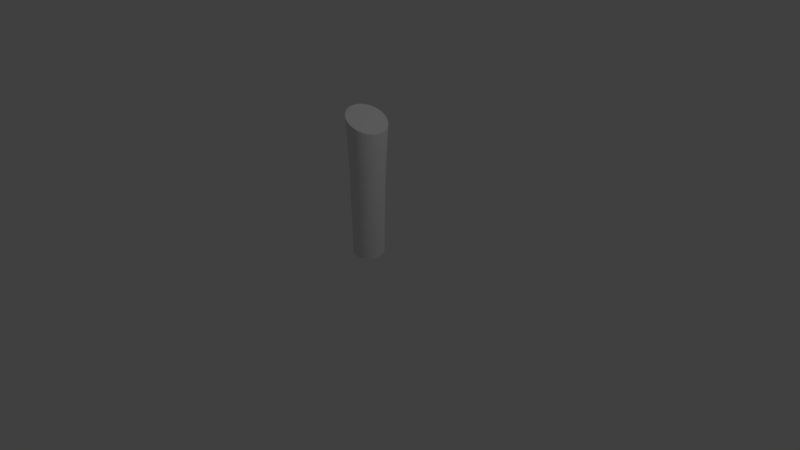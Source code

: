 # Source: Pole.blend  (saved by Blender 2.79.0; exported with 4.5.12 LTS)
import bpy
from mathutils import Matrix  # noqa: F401  (used for matrix-valued properties, if any)

bpy.ops.wm.read_factory_settings(use_empty=True)
scene = bpy.context.scene
scene.name = 'Scene'

# ---- collections
col_collection_1 = bpy.data.collections.new('Collection 1'); scene.collection.children.link(col_collection_1)

# ---- world
world_world = bpy.data.worlds.new('World'); scene.world = world_world
world_world.color = (0.05088, 0.05088, 0.05088)
world_world.use_sun_shadow = False
world_world.sun_shadow_jitter_overblur = 0.0
world_world.cycles.sampling_method = 'MANUAL'

# ---- cameras
cam_camera = bpy.data.cameras.new('Camera')
cam_camera.clip_end = 100.0
cam_camera.lens = 35.0
cam_camera.sensor_width = 32.0
cam_camera.sensor_height = 18.0
cam_camera.ortho_scale = 7.314
cam_camera.dof.focus_distance = 0.0
cam_camera.dof.aperture_fstop = 128.0

# ---- lights
light_lamp = bpy.data.lights.new('Lamp', 'POINT')
light_lamp.transmission_factor = 0.0
light_lamp.cutoff_distance = 30.0
light_lamp.energy = 100.0
light_lamp.shadow_buffer_clip_start = 1.001
light_lamp.shadow_soft_size = 0.1
light_lamp.shadow_maximum_resolution = 0.006
light_lamp.use_absolute_resolution = True

# ---- meshes
me_cylinder = bpy.data.meshes.new('Cylinder')
me_cylinder.from_pydata([(0.0, 1.0, -1.15), (1.763e-06, 1.564, 0.8501), (0.1951, 0.9808, -1.15), (0.2457, 1.534, 0.8231), (0.3827, 0.9239, -1.15), (0.4819, 1.445, 0.7971), (0.5556, 0.8315, -1.15), (0.6996, 1.301, 0.7732), (0.7071, 0.7071, -1.15), (0.8904, 1.106, 0.7523), (0.8315, 0.5556, -1.15), (1.047, 0.869, 0.7351), (0.9239, 0.3827, -1.15), (1.163, 0.5986, 0.7223), (0.9808, 0.1951, -1.15), (1.235, 0.3052, 0.7144), (1.0, 7.55e-08, -1.15), (1.259, 6.953e-08, 0.7118), (0.9808, -0.1951, -1.15), (1.235, -0.3052, 0.7144), (0.9239, -0.3827, -1.15), (1.163, -0.5986, 0.7223), (0.8315, -0.5556, -1.15), (1.047, -0.869, 0.7351), (0.7071, -0.7071, -1.15), (0.8904, -1.106, 0.7523), (0.5556, -0.8315, -1.15), (0.6996, -1.301, 0.7732), (0.3827, -0.9239, -1.15), (0.4819, -1.445, 0.7971), (0.1951, -0.9808, -1.15), (0.2457, -1.534, 0.8231), (-3.258e-07, -1.0, -1.15), (1.606e-06, -1.564, 0.8501), (-0.1951, -0.9808, -1.15), (-0.2457, -1.534, 0.877), (-0.3827, -0.9239, -1.15), (-0.4819, -1.445, 0.903), (-0.5556, -0.8315, -1.15), (-0.6996, -1.301, 0.9269), (-0.7071, -0.7071, -1.15), (-0.8904, -1.106, 0.9478), (-0.8315, -0.5556, -1.15), (-1.047, -0.869, 0.965), (-0.9239, -0.3827, -1.15), (-1.163, -0.5986, 0.9778), (-0.9808, -0.1951, -1.15), (-1.235, -0.3052, 0.9857), (-1.0, 9.656e-07, -1.15), (-1.259, 1.216e-06, 0.9883), (-0.9808, 0.1951, -1.15), (-1.235, 0.3052, 0.9857), (-0.9239, 0.3827, -1.15), (-1.163, 0.5986, 0.9778), (-0.8315, 0.5556, -1.15), (-1.047, 0.869, 0.965), (-0.7071, 0.7071, -1.15), (-0.8904, 1.106, 0.9478), (-0.5556, 0.8315, -1.15), (-0.6996, 1.301, 0.9269), (-0.3827, 0.9239, -1.15), (-0.4819, 1.445, 0.903), (-0.1951, 0.9808, -1.15), (-0.2456, 1.534, 0.877), (0.09755, 0.9904, -1.15), (0.1228, 1.549, 0.8366), (0.0, 1.0, 0.6368), (0.1951, 0.9808, 0.6368), (0.2889, 0.9523, -1.15), (0.3638, 1.49, 0.8101), (0.3827, 0.9239, 0.6368), (0.4691, 0.8777, -1.15), (0.5907, 1.373, 0.7852), (0.5556, 0.8315, 0.6368), (0.6313, 0.7693, -1.15), (0.795, 1.203, 0.7627), (0.7071, 0.7071, 0.6368), (0.7693, 0.6313, -1.15), (0.9687, 0.9875, 0.7437), (0.8315, 0.5556, 0.6368), (0.8777, 0.4691, -1.15), (1.105, 0.7338, 0.7287), (0.9239, 0.3827, 0.6368), (0.9523, 0.2889, -1.15), (1.199, 0.4519, 0.7184), (0.9808, 0.1951, 0.6368), (0.9904, 0.09755, -1.15), (1.247, 0.1526, 0.7131), (1.0, 7.55e-08, 0.6368), (0.9904, -0.09755, -1.15), (1.247, -0.1526, 0.7131), (0.9808, -0.1951, 0.6368), (0.9523, -0.2889, -1.15), (1.199, -0.4519, 0.7184), (0.9239, -0.3827, 0.6368), (0.8777, -0.4691, -1.15), (1.105, -0.7338, 0.7287), (0.8315, -0.5556, 0.6368), (0.7693, -0.6313, -1.15), (0.9687, -0.9875, 0.7437), (0.7071, -0.7071, 0.6368), (0.6313, -0.7693, -1.15), (0.795, -1.203, 0.7627), (0.5556, -0.8315, 0.6368), (0.4691, -0.8777, -1.15), (0.5907, -1.373, 0.7852), (0.3827, -0.9239, 0.6368), (0.2889, -0.9523, -1.15), (0.3638, -1.49, 0.8101), (0.1951, -0.9808, 0.6368), (0.09754, -0.9904, -1.15), (0.1228, -1.549, 0.8366), (-3.258e-07, -1.0, 0.6368), (-0.09755, -0.9904, -1.15), (-0.1228, -1.549, 0.8635), (-0.1951, -0.9808, 0.6368), (-0.2889, -0.9523, -1.15), (-0.3638, -1.49, 0.89), (-0.3827, -0.9239, 0.6368), (-0.4691, -0.8777, -1.15), (-0.5907, -1.373, 0.9149), (-0.5556, -0.8315, 0.6368), (-0.6313, -0.7693, -1.15), (-0.795, -1.203, 0.9374), (-0.7071, -0.7071, 0.6368), (-0.7693, -0.6313, -1.15), (-0.9687, -0.9875, 0.9564), (-0.8315, -0.5556, 0.6368), (-0.8777, -0.4691, -1.15), (-1.105, -0.7338, 0.9714), (-0.9239, -0.3827, 0.6368), (-0.9523, -0.2889, -1.15), (-1.199, -0.4519, 0.9818), (-0.9808, -0.1951, 0.6368), (-0.9904, -0.09754, -1.15), (-1.247, -0.1526, 0.987), (-1.0, 9.656e-07, 0.6368), (-0.9904, 0.09755, -1.15), (-1.247, 0.1526, 0.987), (-0.9808, 0.1951, 0.6368), (-0.9523, 0.2889, -1.15), (-1.199, 0.4519, 0.9818), (-0.9239, 0.3827, 0.6368), (-0.8777, 0.4691, -1.15), (-1.105, 0.7338, 0.9714), (-0.8315, 0.5556, 0.6368), (-0.7693, 0.6313, -1.15), (-0.9687, 0.9875, 0.9564), (-0.7071, 0.7071, 0.6368), (-0.6313, 0.7693, -1.15), (-0.795, 1.203, 0.9374), (-0.5556, 0.8315, 0.6368), (-0.4691, 0.8777, -1.15), (-0.5907, 1.373, 0.9149), (-0.3827, 0.9239, 0.6368), (-0.2889, 0.9523, -1.15), (-0.3638, 1.49, 0.89), (-0.1951, 0.9808, 0.6368), (-0.09754, 0.9904, -1.15), (-0.1228, 1.549, 0.8635), (-0.09754, 0.9904, 0.6368), (-0.2889, 0.9523, 0.6368), (-0.4691, 0.8777, 0.6368), (-0.6313, 0.7693, 0.6368), (-0.7693, 0.6313, 0.6368), (-0.8777, 0.4691, 0.6368), (-0.9523, 0.2889, 0.6368), (-0.9904, 0.09755, 0.6368), (-0.9904, -0.09754, 0.6368), (-0.9523, -0.2889, 0.6368), (-0.8777, -0.4691, 0.6368), (-0.7693, -0.6313, 0.6368), (-0.6313, -0.7693, 0.6368), (-0.4691, -0.8777, 0.6368), (-0.2889, -0.9523, 0.6368), (-0.09755, -0.9904, 0.6368), (0.09754, -0.9904, 0.6368), (0.2889, -0.9523, 0.6368), (0.4691, -0.8777, 0.6368), (0.6313, -0.7693, 0.6368), (0.7693, -0.6313, 0.6368), (0.8777, -0.4691, 0.6368), (0.9523, -0.2889, 0.6368), (0.9904, -0.09755, 0.6368), (0.9904, 0.09755, 0.6368), (0.9523, 0.2889, 0.6368), (0.8777, 0.4691, 0.6368), (0.7693, 0.6313, 0.6368), (0.6313, 0.7693, 0.6368), (0.4691, 0.8777, 0.6368), (0.2889, 0.9523, 0.6368), (0.09755, 0.9904, 0.6368), (0.9808, -0.1951, 0.6368), (0.9239, -0.3827, 0.6368), (0.8315, -0.5556, 0.6368), (0.7071, -0.7071, 0.6368), (0.5556, -0.8315, 0.6368), (0.3827, -0.9239, 0.6368), (0.1951, -0.9808, 0.6368), (-3.258e-07, -1.0, 0.6368), (-0.1951, -0.9808, 0.6368), (-0.3827, -0.9239, 0.6368), (-0.5556, -0.8315, 0.6368), (-0.7071, -0.7071, 0.6368), (-0.8315, -0.5556, 0.6368), (-0.9239, -0.3827, 0.6368), (-0.9808, -0.1951, 0.6368), (-0.9523, -0.2889, 0.6368), (-0.8777, -0.4691, 0.6368), (-0.7693, -0.6313, 0.6368), (-0.6313, -0.7693, 0.6368), (-0.4691, -0.8777, 0.6368), (-0.2889, -0.9523, 0.6368), (-0.09755, -0.9904, 0.6368), (0.09754, -0.9904, 0.6368), (0.2889, -0.9523, 0.6368), (0.4691, -0.8777, 0.6368), (0.6313, -0.7693, 0.6368), (0.7693, -0.6313, 0.6368), (0.8777, -0.4691, 0.6368), (0.9523, -0.2889, 0.6368), (0.9904, -0.09755, 0.6368)], [(207, 206), (205, 207), (208, 205), (204, 208), (209, 204), (203, 209), (210, 203), (202, 210), (211, 202), (201, 211), (212, 201), (200, 212), (213, 200), (199, 213), (214, 199), (198, 214), (215, 198), (197, 215), (216, 197), (196, 216), (217, 196), (195, 217), (218, 195), (194, 218), (219, 194), (193, 219), (220, 193), (192, 220), (221, 192)], [(191, 65, 3, 67), (190, 69, 5, 70), (189, 72, 7, 73), (188, 75, 9, 76), (187, 78, 11, 79), (186, 81, 13, 82), (185, 84, 15, 85), (184, 87, 17, 88), (183, 90, 19, 91), (182, 93, 21, 94), (181, 96, 23, 97), (180, 99, 25, 100), (179, 102, 27, 103), (178, 105, 29, 106), (177, 108, 31, 109), (176, 111, 33, 112), (175, 114, 35, 115), (174, 117, 37, 118), (173, 120, 39, 121), (172, 123, 41, 124), (171, 126, 43, 127), (170, 129, 45, 130), (169, 132, 47, 133), (168, 135, 49, 136), (167, 138, 51, 139), (166, 141, 53, 142), (165, 144, 55, 145), (164, 147, 57, 148), (163, 150, 59, 151), (162, 153, 61, 154), (3, 65, 1, 159, 63, 156, 61, 153, 59, 150, 57, 147, 55, 144, 53, 141, 51, 138, 49, 135, 47, 132, 45, 129, 43, 126, 41, 123, 39, 120, 37, 117, 35, 114, 33, 111, 31, 108, 29, 105, 27, 102, 25, 99, 23, 96, 21, 93, 19, 90, 17, 87, 15, 84, 13, 81, 11, 78, 9, 75, 7, 72, 5, 69), (161, 156, 63, 157), (160, 159, 1, 66), (0, 64, 2, 68, 4, 71, 6, 74, 8, 77, 10, 80, 12, 83, 14, 86, 16, 89, 18, 92, 20, 95, 22, 98, 24, 101, 26, 104, 28, 107, 30, 110, 32, 113, 34, 116, 36, 119, 38, 122, 40, 125, 42, 128, 44, 131, 46, 134, 48, 137, 50, 140, 52, 143, 54, 146, 56, 149, 58, 152, 60, 155, 62, 158), (158, 160, 66, 0), (62, 157, 160, 158), (157, 63, 159, 160), (155, 161, 157, 62), (60, 154, 161, 155), (154, 61, 156, 161), (152, 162, 154, 60), (58, 151, 162, 152), (151, 59, 153, 162), (149, 163, 151, 58), (56, 148, 163, 149), (148, 57, 150, 163), (146, 164, 148, 56), (54, 145, 164, 146), (145, 55, 147, 164), (143, 165, 145, 54), (52, 142, 165, 143), (142, 53, 144, 165), (140, 166, 142, 52), (50, 139, 166, 140), (139, 51, 141, 166), (137, 167, 139, 50), (48, 136, 167, 137), (136, 49, 138, 167), (134, 168, 136, 48), (46, 133, 168, 134), (133, 47, 135, 168), (131, 169, 133, 46), (44, 130, 169, 131), (130, 45, 132, 169), (128, 170, 130, 44), (42, 127, 170, 128), (127, 43, 129, 170), (125, 171, 127, 42), (40, 124, 171, 125), (124, 41, 126, 171), (122, 172, 124, 40), (38, 121, 172, 122), (121, 39, 123, 172), (119, 173, 121, 38), (36, 118, 173, 119), (118, 37, 120, 173), (116, 174, 118, 36), (34, 115, 174, 116), (115, 35, 117, 174), (113, 175, 115, 34), (32, 112, 175, 113), (112, 33, 114, 175), (110, 176, 112, 32), (30, 109, 176, 110), (109, 31, 111, 176), (107, 177, 109, 30), (28, 106, 177, 107), (106, 29, 108, 177), (104, 178, 106, 28), (26, 103, 178, 104), (103, 27, 105, 178), (101, 179, 103, 26), (24, 100, 179, 101), (100, 25, 102, 179), (98, 180, 100, 24), (22, 97, 180, 98), (97, 23, 99, 180), (95, 181, 97, 22), (20, 94, 181, 95), (94, 21, 96, 181), (92, 182, 94, 20), (18, 91, 182, 92), (91, 19, 93, 182), (89, 183, 91, 18), (16, 88, 183, 89), (88, 17, 90, 183), (86, 184, 88, 16), (14, 85, 184, 86), (85, 15, 87, 184), (83, 185, 85, 14), (12, 82, 185, 83), (82, 13, 84, 185), (80, 186, 82, 12), (10, 79, 186, 80), (79, 11, 81, 186), (77, 187, 79, 10), (8, 76, 187, 77), (76, 9, 78, 187), (74, 188, 76, 8), (6, 73, 188, 74), (73, 7, 75, 188), (71, 189, 73, 6), (4, 70, 189, 71), (70, 5, 72, 189), (68, 190, 70, 4), (2, 67, 190, 68), (67, 3, 69, 190), (64, 191, 67, 2), (0, 66, 191, 64), (66, 1, 65, 191)])
me_cylinder.use_remesh_preserve_volume = False
me_cylinder.use_remesh_preserve_attributes = False
me_cylinder.use_mirror_vertex_groups = False
me_cylinder.update()

# ---- curves / text
cu_surfsphere = bpy.data.curves.new('SurfSphere', 'CURVE')
cu_surfsphere.dimensions = '3D'
_sp = cu_surfsphere.splines.new('NURBS'); _sp.points.add(39)
_sp.points.foreach_set('co', [0.0, 0.0, -1.0, 1.0, -1.0, 0.0, -1.0, 0.7071, -1.0, 0.0, 0.0, 1.0, -1.0, 0.0, 1.0, 0.7071, 0.0, 0.0, 1.0, 1.0, 0.0, 0.0, -1.0, 0.3536, -1.0, -1.0, -1.0, 0.25, -1.0, -1.0, 0.0, 0.3536, -1.0, -1.0, 1.0, 0.25, 0.0, 0.0, 1.0, 0.3536, 0.0, 0.0, -1.0, 1.0, 0.0, -1.0, -1.0, 0.7071, 0.0, -1.0, 0.0, 1.0, 0.0, -1.0, 1.0, 0.7071, 0.0, 0.0, 1.0, 1.0, 0.0, 0.0, -1.0, 0.3536, 1.0, -1.0, -1.0, 0.25, 1.0, -1.0, 0.0, 0.3536, 1.0, -1.0, 1.0, 0.25, 0.0, 0.0, 1.0, 0.3536, 0.0, 0.0, -1.0, 1.0, 1.0, 0.0, -1.0, 0.7071, 1.0, 0.0, 0.0, 1.0, 1.0, 0.0, 1.0, 0.7071, 0.0, 0.0, 1.0, 1.0, 0.0, 0.0, -1.0, 0.3536, 1.0, 1.0, -1.0, 0.25, 1.0, 1.0, 0.0, 0.3536, 1.0, 1.0, 1.0, 0.25, 0.0, 0.0, 1.0, 0.3536, 0.0, 0.0, -1.0, 1.0, 0.0, 1.0, -1.0, 0.7071, 0.0, 1.0, 0.0, 1.0, 0.0, 1.0, 1.0, 0.7071, 0.0, 0.0, 1.0, 1.0, 0.0, 0.0, -1.0, 0.3536, -1.0, 1.0, -1.0, 0.25, -1.0, 1.0, 0.0, 0.3536, -1.0, 1.0, 1.0, 0.25, 0.0, 0.0, 1.0, 0.3536])
_sp.points.foreach_set('radius', [0.0, 0.0, 0.0, 0.0, 0.0, 0.0, 0.0, 0.0, 0.0, 0.0, 0.0, 0.0, 0.0, 0.0, 0.0, 0.0, 0.0, 0.0, 0.0, 0.0, 0.0, 0.0, 0.0, 0.0, 0.0, 0.0, 0.0, 0.0, 0.0, 0.0, 0.0, 0.0, 0.0, 0.0, 0.0, 0.0, 0.0, 0.0, 0.0, 0.0])
_sp.order_u = 3
_sp.resolution_u = 4
_sp.resolution_v = 4
_sp.use_cyclic_v = True
_sp.use_endpoint_u = True
_sp.use_bezier_u = True
cu_surfsphere.use_path_clamp = True
cu_surfsphere.bevel_resolution = 0
cu_surfsphere.resolution_u = 4
cu_surfsphere.resolution_v = 4
cu_surfsphere.fill_mode = 'HALF'

# ---- objects
ob_surfsphere = bpy.data.objects.new('SurfSphere', cu_surfsphere)
ob_cylinder = bpy.data.objects.new('Cylinder', me_cylinder)
ob_lamp = bpy.data.objects.new('Lamp', light_lamp)
ob_camera = bpy.data.objects.new('Camera', cam_camera)

# ---- transforms, parenting, visibility, modifiers, constraints
ob_surfsphere.location = (0.0, 0.0, 1.818)
ob_surfsphere.scale = (-0.1724, -0.1724, -0.1724)
ob_surfsphere.empty_image_offset = (0.0, 0.0)
ob_surfsphere.lineart.crease_threshold = 0.0
ob_cylinder.location = (0.0, 0.0, 0.7891)
ob_cylinder.scale = (0.1981, 0.2013, 1.329)
ob_cylinder.lineart.crease_threshold = 0.0
_m = ob_cylinder.modifiers.new('Smooth', 'SMOOTH')
_m.factor = 1.97
ob_lamp.location = (4.076, 1.005, 5.904)
ob_lamp.rotation_euler = (0.6503, 0.05522, 1.866)
ob_lamp.lock_rotations_4d = False
ob_lamp.empty_display_type = 'ARROWS'
ob_lamp.color = (0.0, 0.0, 0.0, 0.0)
ob_lamp.lineart.crease_threshold = 0.0
ob_camera.location = (7.481, -6.508, 5.344)
ob_camera.rotation_euler = (1.109, 0.0, 0.8149)
ob_camera.lock_rotations_4d = False
ob_camera.empty_display_type = 'ARROWS'
ob_camera.color = (0.0, 0.0, 0.0, 0.0)
ob_camera.display_type = 'WIRE'
ob_camera.lineart.crease_threshold = 0.0

# ---- collection membership
col_collection_1.objects.link(ob_surfsphere)
col_collection_1.objects.link(ob_cylinder)
col_collection_1.objects.link(ob_lamp)
col_collection_1.objects.link(ob_camera)

# ---- scene / render settings (as saved in the file)
scene.camera = ob_camera
scene.frame_start = 1; scene.frame_end = 250; scene.frame_set(1)
scene.render.engine = 'BLENDER_EEVEE_NEXT'
scene.render.resolution_percentage = 50
scene.render.dither_intensity = 0.0
scene.cycles.use_denoising = False
scene.cycles.samples = 128
scene.cycles.sampling_pattern = 'TABULATED_SOBOL'
scene.cycles.use_adaptive_sampling = False
scene.cycles.use_light_tree = False
scene.cycles.blur_glossy = 0.0
scene.cycles.sample_clamp_indirect = 0.0
scene.view_settings.view_transform = 'Standard'
bpy.context.view_layer.update()
